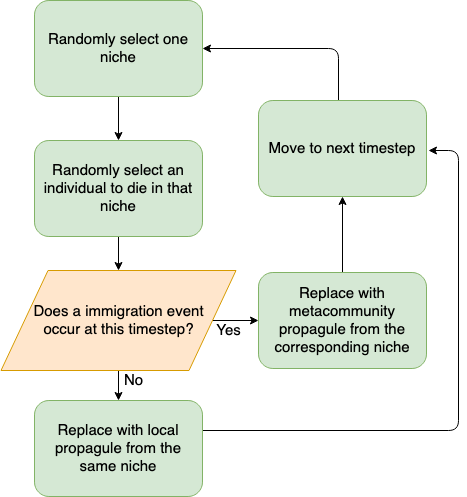

The diagram above was exported from draw.io. Its source (the exported page's mxGraphModel, read from the mxfile embedded in the PNG):
<mxGraphModel dx="946" dy="651" grid="1" gridSize="10" guides="1" tooltips="1" connect="1" arrows="1" fold="1" page="1" pageScale="1" pageWidth="827" pageHeight="1169" background="#FFFFFF" math="0" shadow="0">
  <root>
    <mxCell id="WIyWlLk6GJQsqaUBKTNV-0" />
    <mxCell id="WIyWlLk6GJQsqaUBKTNV-1" parent="WIyWlLk6GJQsqaUBKTNV-0" />
    <mxCell id="GRw2VJDoICvIckqgwDAz-26" value="" style="edgeStyle=orthogonalEdgeStyle;rounded=0;orthogonalLoop=1;jettySize=auto;html=1;endArrow=classic;endFill=1;entryX=0.5;entryY=0;entryDx=0;entryDy=0;" parent="WIyWlLk6GJQsqaUBKTNV-1" target="GRw2VJDoICvIckqgwDAz-27" edge="1">
      <mxGeometry relative="1" as="geometry">
        <mxPoint x="220" y="280" as="sourcePoint" />
        <mxPoint x="220" y="320" as="targetPoint" />
      </mxGeometry>
    </mxCell>
    <mxCell id="SwnPFMpnK6KAXUkat5XC-17" value="" style="edgeStyle=orthogonalEdgeStyle;rounded=1;orthogonalLoop=1;jettySize=auto;html=1;" edge="1" parent="WIyWlLk6GJQsqaUBKTNV-1" source="GRw2VJDoICvIckqgwDAz-21">
      <mxGeometry relative="1" as="geometry">
        <mxPoint x="530" y="200" as="targetPoint" />
        <Array as="points">
          <mxPoint x="560" y="480" />
        </Array>
      </mxGeometry>
    </mxCell>
    <mxCell id="GRw2VJDoICvIckqgwDAz-21" value="Replace with local propagule from the same niche " style="rounded=1;whiteSpace=wrap;html=1;fontSize=15;glass=0;strokeWidth=1;shadow=0;fillColor=#d5e8d4;strokeColor=#82b366;" parent="WIyWlLk6GJQsqaUBKTNV-1" vertex="1">
      <mxGeometry x="136" y="450" width="168" height="96" as="geometry" />
    </mxCell>
    <mxCell id="SwnPFMpnK6KAXUkat5XC-3" value="" style="edgeStyle=orthogonalEdgeStyle;rounded=0;orthogonalLoop=1;jettySize=auto;html=1;" edge="1" parent="WIyWlLk6GJQsqaUBKTNV-1" source="GRw2VJDoICvIckqgwDAz-27" target="GRw2VJDoICvIckqgwDAz-21">
      <mxGeometry relative="1" as="geometry" />
    </mxCell>
    <mxCell id="SwnPFMpnK6KAXUkat5XC-10" value="" style="edgeStyle=orthogonalEdgeStyle;rounded=0;orthogonalLoop=1;jettySize=auto;html=1;" edge="1" parent="WIyWlLk6GJQsqaUBKTNV-1" source="GRw2VJDoICvIckqgwDAz-27" target="SwnPFMpnK6KAXUkat5XC-6">
      <mxGeometry relative="1" as="geometry" />
    </mxCell>
    <mxCell id="GRw2VJDoICvIckqgwDAz-27" value="Does a immigration event&lt;div style=&quot;font-size: 15px;&quot;&gt; occur at this timestep?&lt;/div&gt;" style="shape=parallelogram;perimeter=parallelogramPerimeter;whiteSpace=wrap;html=1;fillColor=#ffe6cc;strokeColor=#d79b00;fontSize=15;" parent="WIyWlLk6GJQsqaUBKTNV-1" vertex="1">
      <mxGeometry x="102.5" y="320" width="235" height="100" as="geometry" />
    </mxCell>
    <mxCell id="SwnPFMpnK6KAXUkat5XC-4" value="No" style="text;html=1;align=center;verticalAlign=middle;resizable=0;points=[];autosize=1;fontSize=15;" vertex="1" parent="WIyWlLk6GJQsqaUBKTNV-1">
      <mxGeometry x="220" y="420" width="30" height="20" as="geometry" />
    </mxCell>
    <mxCell id="SwnPFMpnK6KAXUkat5XC-12" value="" style="edgeStyle=orthogonalEdgeStyle;rounded=0;orthogonalLoop=1;jettySize=auto;html=1;" edge="1" parent="WIyWlLk6GJQsqaUBKTNV-1" source="SwnPFMpnK6KAXUkat5XC-6" target="SwnPFMpnK6KAXUkat5XC-9">
      <mxGeometry relative="1" as="geometry" />
    </mxCell>
    <mxCell id="SwnPFMpnK6KAXUkat5XC-6" value="Replace with metacommunity propagule from the corresponding niche" style="rounded=1;whiteSpace=wrap;html=1;fontSize=15;glass=0;strokeWidth=1;shadow=0;fillColor=#d5e8d4;strokeColor=#82b366;" vertex="1" parent="WIyWlLk6GJQsqaUBKTNV-1">
      <mxGeometry x="360" y="322" width="168" height="96" as="geometry" />
    </mxCell>
    <mxCell id="SwnPFMpnK6KAXUkat5XC-15" value="" style="edgeStyle=orthogonalEdgeStyle;rounded=0;orthogonalLoop=1;jettySize=auto;html=1;" edge="1" parent="WIyWlLk6GJQsqaUBKTNV-1" source="SwnPFMpnK6KAXUkat5XC-7" target="SwnPFMpnK6KAXUkat5XC-8">
      <mxGeometry relative="1" as="geometry" />
    </mxCell>
    <mxCell id="SwnPFMpnK6KAXUkat5XC-7" value="Randomly select one niche" style="rounded=1;whiteSpace=wrap;html=1;fontSize=15;glass=0;strokeWidth=1;shadow=0;fillColor=#d5e8d4;strokeColor=#82b366;" vertex="1" parent="WIyWlLk6GJQsqaUBKTNV-1">
      <mxGeometry x="136" y="50" width="168" height="96" as="geometry" />
    </mxCell>
    <mxCell id="SwnPFMpnK6KAXUkat5XC-8" value="Randomly select an individual to die in that niche" style="rounded=1;whiteSpace=wrap;html=1;fontSize=15;glass=0;strokeWidth=1;shadow=0;fillColor=#d5e8d4;strokeColor=#82b366;" vertex="1" parent="WIyWlLk6GJQsqaUBKTNV-1">
      <mxGeometry x="136" y="190" width="168" height="96" as="geometry" />
    </mxCell>
    <mxCell id="SwnPFMpnK6KAXUkat5XC-14" value="" style="edgeStyle=orthogonalEdgeStyle;rounded=1;orthogonalLoop=1;jettySize=auto;html=1;entryX=1;entryY=0.5;entryDx=0;entryDy=0;" edge="1" parent="WIyWlLk6GJQsqaUBKTNV-1" source="SwnPFMpnK6KAXUkat5XC-9" target="SwnPFMpnK6KAXUkat5XC-7">
      <mxGeometry relative="1" as="geometry">
        <mxPoint x="444" y="52" as="targetPoint" />
        <Array as="points">
          <mxPoint x="440" y="98" />
        </Array>
      </mxGeometry>
    </mxCell>
    <mxCell id="SwnPFMpnK6KAXUkat5XC-9" value="Move to next timestep" style="rounded=1;whiteSpace=wrap;html=1;fontSize=15;glass=0;strokeWidth=1;shadow=0;fillColor=#d5e8d4;strokeColor=#82b366;" vertex="1" parent="WIyWlLk6GJQsqaUBKTNV-1">
      <mxGeometry x="360" y="150" width="168" height="96" as="geometry" />
    </mxCell>
    <mxCell id="SwnPFMpnK6KAXUkat5XC-11" value="Yes" style="text;html=1;align=center;verticalAlign=middle;resizable=0;points=[];autosize=1;fontSize=15;" vertex="1" parent="WIyWlLk6GJQsqaUBKTNV-1">
      <mxGeometry x="310" y="370" width="40" height="20" as="geometry" />
    </mxCell>
  </root>
</mxGraphModel>